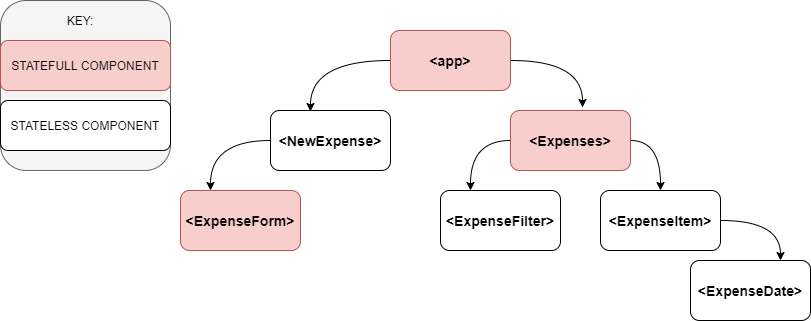

The diagram above was exported from draw.io. Its source (the exported page's mxGraphModel, read from the mxfile embedded in the PNG):
<mxGraphModel dx="1422" dy="762" grid="1" gridSize="10" guides="1" tooltips="1" connect="1" arrows="1" fold="1" page="1" pageScale="1" pageWidth="900" pageHeight="1600" math="0" shadow="0">
  <root>
    <mxCell id="0" />
    <mxCell id="1" parent="0" />
    <mxCell id="2klAzkOiZje4YTQu7z0K-5" style="edgeStyle=orthogonalEdgeStyle;orthogonalLoop=1;jettySize=auto;html=1;entryX=0.333;entryY=0.017;entryDx=0;entryDy=0;entryPerimeter=0;fontStyle=1;fontSize=14;curved=1;" parent="1" source="2klAzkOiZje4YTQu7z0K-2" target="2klAzkOiZje4YTQu7z0K-3" edge="1">
      <mxGeometry relative="1" as="geometry">
        <mxPoint x="310" y="100" as="targetPoint" />
        <Array as="points">
          <mxPoint x="310" y="60" />
        </Array>
      </mxGeometry>
    </mxCell>
    <mxCell id="2klAzkOiZje4YTQu7z0K-6" style="edgeStyle=orthogonalEdgeStyle;orthogonalLoop=1;jettySize=auto;html=1;exitX=1;exitY=0.5;exitDx=0;exitDy=0;entryX=0.6;entryY=-0.05;entryDx=0;entryDy=0;entryPerimeter=0;fontStyle=1;fontSize=14;curved=1;" parent="1" source="2klAzkOiZje4YTQu7z0K-2" target="2klAzkOiZje4YTQu7z0K-4" edge="1">
      <mxGeometry relative="1" as="geometry" />
    </mxCell>
    <mxCell id="2klAzkOiZje4YTQu7z0K-2" value="&amp;lt;app&amp;gt;" style="whiteSpace=wrap;html=1;fontStyle=1;fontSize=14;fillColor=#f8cecc;strokeColor=#b85450;rounded=1;" parent="1" vertex="1">
      <mxGeometry x="390" y="30" width="120" height="60" as="geometry" />
    </mxCell>
    <mxCell id="2klAzkOiZje4YTQu7z0K-14" style="edgeStyle=orthogonalEdgeStyle;orthogonalLoop=1;jettySize=auto;html=1;exitX=0;exitY=0.5;exitDx=0;exitDy=0;entryX=0.25;entryY=0;entryDx=0;entryDy=0;fontSize=14;curved=1;" parent="1" source="2klAzkOiZje4YTQu7z0K-3" target="2klAzkOiZje4YTQu7z0K-13" edge="1">
      <mxGeometry relative="1" as="geometry" />
    </mxCell>
    <mxCell id="2klAzkOiZje4YTQu7z0K-3" value="&amp;lt;NewExpense&amp;gt;" style="whiteSpace=wrap;html=1;fontStyle=1;fontSize=14;rounded=1;" parent="1" vertex="1">
      <mxGeometry x="270" y="110" width="120" height="60" as="geometry" />
    </mxCell>
    <mxCell id="2klAzkOiZje4YTQu7z0K-9" style="edgeStyle=orthogonalEdgeStyle;orthogonalLoop=1;jettySize=auto;html=1;exitX=1;exitY=0.5;exitDx=0;exitDy=0;entryX=0.5;entryY=0;entryDx=0;entryDy=0;fontSize=14;curved=1;" parent="1" source="2klAzkOiZje4YTQu7z0K-4" target="2klAzkOiZje4YTQu7z0K-7" edge="1">
      <mxGeometry relative="1" as="geometry" />
    </mxCell>
    <mxCell id="2klAzkOiZje4YTQu7z0K-10" style="edgeStyle=orthogonalEdgeStyle;orthogonalLoop=1;jettySize=auto;html=1;exitX=0;exitY=0.5;exitDx=0;exitDy=0;entryX=0.25;entryY=0;entryDx=0;entryDy=0;fontSize=14;curved=1;" parent="1" source="2klAzkOiZje4YTQu7z0K-4" target="2klAzkOiZje4YTQu7z0K-8" edge="1">
      <mxGeometry relative="1" as="geometry" />
    </mxCell>
    <mxCell id="2klAzkOiZje4YTQu7z0K-4" value="&amp;lt;Expenses&amp;gt;" style="whiteSpace=wrap;html=1;fontStyle=1;fontSize=14;fillColor=#f8cecc;strokeColor=#b85450;rounded=1;" parent="1" vertex="1">
      <mxGeometry x="510" y="110" width="120" height="60" as="geometry" />
    </mxCell>
    <mxCell id="2klAzkOiZje4YTQu7z0K-15" style="edgeStyle=orthogonalEdgeStyle;orthogonalLoop=1;jettySize=auto;html=1;exitX=1;exitY=0.5;exitDx=0;exitDy=0;entryX=0.75;entryY=0;entryDx=0;entryDy=0;fontSize=14;curved=1;" parent="1" source="2klAzkOiZje4YTQu7z0K-7" target="2klAzkOiZje4YTQu7z0K-11" edge="1">
      <mxGeometry relative="1" as="geometry" />
    </mxCell>
    <mxCell id="2klAzkOiZje4YTQu7z0K-7" value="&amp;lt;ExpenseItem&amp;gt;" style="whiteSpace=wrap;html=1;fontStyle=1;fontSize=14;rounded=1;" parent="1" vertex="1">
      <mxGeometry x="600" y="190" width="120" height="60" as="geometry" />
    </mxCell>
    <mxCell id="2klAzkOiZje4YTQu7z0K-8" value="&amp;lt;ExpenseFilter&amp;gt;" style="whiteSpace=wrap;html=1;fontStyle=1;fontSize=14;rounded=1;" parent="1" vertex="1">
      <mxGeometry x="440" y="190" width="120" height="60" as="geometry" />
    </mxCell>
    <mxCell id="2klAzkOiZje4YTQu7z0K-11" value="&amp;lt;ExpenseDate&amp;gt;" style="whiteSpace=wrap;html=1;fontStyle=1;fontSize=14;rounded=1;" parent="1" vertex="1">
      <mxGeometry x="690" y="260" width="120" height="60" as="geometry" />
    </mxCell>
    <mxCell id="2klAzkOiZje4YTQu7z0K-13" value="&amp;lt;ExpenseForm&amp;gt;" style="whiteSpace=wrap;html=1;fontStyle=1;fontSize=14;fillColor=#f8cecc;strokeColor=#b85450;rounded=1;" parent="1" vertex="1">
      <mxGeometry x="180" y="190" width="120" height="60" as="geometry" />
    </mxCell>
    <mxCell id="4538N5vq96gilyhsC_vF-3" value="" style="whiteSpace=wrap;html=1;aspect=fixed;fillColor=#f5f5f5;strokeColor=#666666;fontColor=#333333;rounded=1;" vertex="1" parent="1">
      <mxGeometry width="170" height="170" as="geometry" />
    </mxCell>
    <mxCell id="4538N5vq96gilyhsC_vF-4" value="STATEFULL COMPONENT" style="whiteSpace=wrap;html=1;fillColor=#f8cecc;strokeColor=#b85450;rounded=1;" vertex="1" parent="1">
      <mxGeometry y="40" width="170" height="50" as="geometry" />
    </mxCell>
    <mxCell id="4538N5vq96gilyhsC_vF-5" value="KEY:" style="text;html=1;strokeColor=none;fillColor=none;align=center;verticalAlign=middle;whiteSpace=wrap;rounded=1;" vertex="1" parent="1">
      <mxGeometry x="60" y="10" width="40" height="20" as="geometry" />
    </mxCell>
    <mxCell id="4538N5vq96gilyhsC_vF-6" value="STATELESS COMPONENT" style="whiteSpace=wrap;html=1;rounded=1;" vertex="1" parent="1">
      <mxGeometry y="100" width="170" height="50" as="geometry" />
    </mxCell>
  </root>
</mxGraphModel>